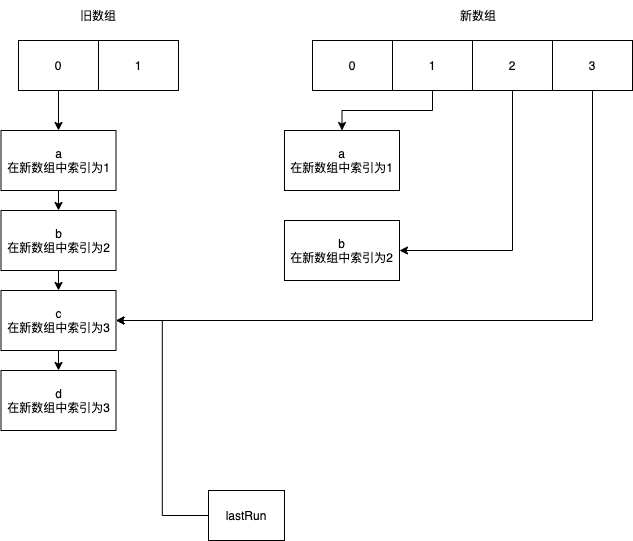

The diagram above was exported from draw.io. Its source (the exported page's mxGraphModel, read from the mxfile embedded in the PNG):
<mxGraphModel dx="1106" dy="852" grid="1" gridSize="10" guides="1" tooltips="1" connect="1" arrows="1" fold="1" page="1" pageScale="1" pageWidth="827" pageHeight="1169" math="0" shadow="0">
  <root>
    <mxCell id="0" />
    <mxCell id="1" parent="0" />
    <mxCell id="zrO2VFw6QipYk5w8h5ih-14" style="edgeStyle=orthogonalEdgeStyle;rounded=0;orthogonalLoop=1;jettySize=auto;html=1;exitX=0.5;exitY=1;exitDx=0;exitDy=0;entryX=0.5;entryY=0;entryDx=0;entryDy=0;" edge="1" parent="1" source="zrO2VFw6QipYk5w8h5ih-1" target="zrO2VFw6QipYk5w8h5ih-10">
      <mxGeometry relative="1" as="geometry" />
    </mxCell>
    <mxCell id="zrO2VFw6QipYk5w8h5ih-1" value="0" style="rounded=0;whiteSpace=wrap;html=1;" vertex="1" parent="1">
      <mxGeometry x="120" y="130" width="80" height="50" as="geometry" />
    </mxCell>
    <mxCell id="zrO2VFw6QipYk5w8h5ih-2" value="1" style="rounded=0;whiteSpace=wrap;html=1;" vertex="1" parent="1">
      <mxGeometry x="200" y="130" width="80" height="50" as="geometry" />
    </mxCell>
    <mxCell id="zrO2VFw6QipYk5w8h5ih-4" value="0" style="rounded=0;whiteSpace=wrap;html=1;" vertex="1" parent="1">
      <mxGeometry x="414" y="130" width="80" height="50" as="geometry" />
    </mxCell>
    <mxCell id="zrO2VFw6QipYk5w8h5ih-23" style="edgeStyle=orthogonalEdgeStyle;rounded=0;orthogonalLoop=1;jettySize=auto;html=1;exitX=0.5;exitY=1;exitDx=0;exitDy=0;entryX=0.5;entryY=0;entryDx=0;entryDy=0;" edge="1" parent="1" source="zrO2VFw6QipYk5w8h5ih-5" target="zrO2VFw6QipYk5w8h5ih-22">
      <mxGeometry relative="1" as="geometry" />
    </mxCell>
    <mxCell id="zrO2VFw6QipYk5w8h5ih-5" value="1" style="rounded=0;whiteSpace=wrap;html=1;" vertex="1" parent="1">
      <mxGeometry x="494" y="130" width="80" height="50" as="geometry" />
    </mxCell>
    <mxCell id="zrO2VFw6QipYk5w8h5ih-25" style="edgeStyle=orthogonalEdgeStyle;rounded=0;orthogonalLoop=1;jettySize=auto;html=1;exitX=0.5;exitY=1;exitDx=0;exitDy=0;entryX=1;entryY=0.5;entryDx=0;entryDy=0;" edge="1" parent="1" source="zrO2VFw6QipYk5w8h5ih-6" target="zrO2VFw6QipYk5w8h5ih-24">
      <mxGeometry relative="1" as="geometry" />
    </mxCell>
    <mxCell id="zrO2VFw6QipYk5w8h5ih-6" value="2" style="rounded=0;whiteSpace=wrap;html=1;" vertex="1" parent="1">
      <mxGeometry x="574" y="130" width="80" height="50" as="geometry" />
    </mxCell>
    <mxCell id="zrO2VFw6QipYk5w8h5ih-21" style="edgeStyle=orthogonalEdgeStyle;rounded=0;orthogonalLoop=1;jettySize=auto;html=1;exitX=0.5;exitY=1;exitDx=0;exitDy=0;entryX=1;entryY=0.5;entryDx=0;entryDy=0;" edge="1" parent="1" source="zrO2VFw6QipYk5w8h5ih-7" target="zrO2VFw6QipYk5w8h5ih-12">
      <mxGeometry relative="1" as="geometry" />
    </mxCell>
    <mxCell id="zrO2VFw6QipYk5w8h5ih-7" value="3" style="rounded=0;whiteSpace=wrap;html=1;" vertex="1" parent="1">
      <mxGeometry x="654" y="130" width="80" height="50" as="geometry" />
    </mxCell>
    <mxCell id="zrO2VFw6QipYk5w8h5ih-8" value="旧数组" style="text;html=1;strokeColor=none;fillColor=none;align=center;verticalAlign=middle;whiteSpace=wrap;rounded=0;" vertex="1" parent="1">
      <mxGeometry x="170" y="90" width="60" height="30" as="geometry" />
    </mxCell>
    <mxCell id="zrO2VFw6QipYk5w8h5ih-9" value="新数组" style="text;html=1;strokeColor=none;fillColor=none;align=center;verticalAlign=middle;whiteSpace=wrap;rounded=0;" vertex="1" parent="1">
      <mxGeometry x="550" y="90" width="60" height="30" as="geometry" />
    </mxCell>
    <mxCell id="zrO2VFw6QipYk5w8h5ih-15" style="edgeStyle=orthogonalEdgeStyle;rounded=0;orthogonalLoop=1;jettySize=auto;html=1;exitX=0.5;exitY=1;exitDx=0;exitDy=0;entryX=0.5;entryY=0;entryDx=0;entryDy=0;" edge="1" parent="1" source="zrO2VFw6QipYk5w8h5ih-10" target="zrO2VFw6QipYk5w8h5ih-11">
      <mxGeometry relative="1" as="geometry" />
    </mxCell>
    <mxCell id="zrO2VFw6QipYk5w8h5ih-10" value="a&lt;br&gt;在新数组中索引为1" style="rounded=0;whiteSpace=wrap;html=1;" vertex="1" parent="1">
      <mxGeometry x="102.5" y="220" width="115" height="60" as="geometry" />
    </mxCell>
    <mxCell id="zrO2VFw6QipYk5w8h5ih-16" style="edgeStyle=orthogonalEdgeStyle;rounded=0;orthogonalLoop=1;jettySize=auto;html=1;exitX=0.5;exitY=1;exitDx=0;exitDy=0;entryX=0.5;entryY=0;entryDx=0;entryDy=0;" edge="1" parent="1" source="zrO2VFw6QipYk5w8h5ih-11" target="zrO2VFw6QipYk5w8h5ih-12">
      <mxGeometry relative="1" as="geometry" />
    </mxCell>
    <mxCell id="zrO2VFw6QipYk5w8h5ih-11" value="b&lt;br&gt;在新数组中索引为2" style="rounded=0;whiteSpace=wrap;html=1;" vertex="1" parent="1">
      <mxGeometry x="102.5" y="300" width="115" height="60" as="geometry" />
    </mxCell>
    <mxCell id="zrO2VFw6QipYk5w8h5ih-17" style="edgeStyle=orthogonalEdgeStyle;rounded=0;orthogonalLoop=1;jettySize=auto;html=1;exitX=0.5;exitY=1;exitDx=0;exitDy=0;entryX=0.5;entryY=0;entryDx=0;entryDy=0;" edge="1" parent="1" source="zrO2VFw6QipYk5w8h5ih-12" target="zrO2VFw6QipYk5w8h5ih-13">
      <mxGeometry relative="1" as="geometry" />
    </mxCell>
    <mxCell id="zrO2VFw6QipYk5w8h5ih-12" value="c&lt;br&gt;在新数组中索引为3" style="rounded=0;whiteSpace=wrap;html=1;" vertex="1" parent="1">
      <mxGeometry x="102.5" y="380" width="115" height="60" as="geometry" />
    </mxCell>
    <mxCell id="zrO2VFw6QipYk5w8h5ih-13" value="d&lt;br&gt;在新数组中索引为3" style="rounded=0;whiteSpace=wrap;html=1;" vertex="1" parent="1">
      <mxGeometry x="102.5" y="460" width="115" height="60" as="geometry" />
    </mxCell>
    <mxCell id="zrO2VFw6QipYk5w8h5ih-20" style="edgeStyle=orthogonalEdgeStyle;rounded=0;orthogonalLoop=1;jettySize=auto;html=1;exitX=0;exitY=0.5;exitDx=0;exitDy=0;entryX=1;entryY=0.5;entryDx=0;entryDy=0;" edge="1" parent="1" source="zrO2VFw6QipYk5w8h5ih-18" target="zrO2VFw6QipYk5w8h5ih-12">
      <mxGeometry relative="1" as="geometry" />
    </mxCell>
    <mxCell id="zrO2VFw6QipYk5w8h5ih-18" value="lastRun" style="rounded=0;whiteSpace=wrap;html=1;" vertex="1" parent="1">
      <mxGeometry x="310" y="580" width="76" height="50" as="geometry" />
    </mxCell>
    <mxCell id="zrO2VFw6QipYk5w8h5ih-22" value="a&lt;br&gt;在新数组中索引为1" style="rounded=0;whiteSpace=wrap;html=1;" vertex="1" parent="1">
      <mxGeometry x="386" y="220" width="115" height="60" as="geometry" />
    </mxCell>
    <mxCell id="zrO2VFw6QipYk5w8h5ih-24" value="b&lt;br&gt;在新数组中索引为2" style="rounded=0;whiteSpace=wrap;html=1;" vertex="1" parent="1">
      <mxGeometry x="386" y="310" width="115" height="60" as="geometry" />
    </mxCell>
  </root>
</mxGraphModel>